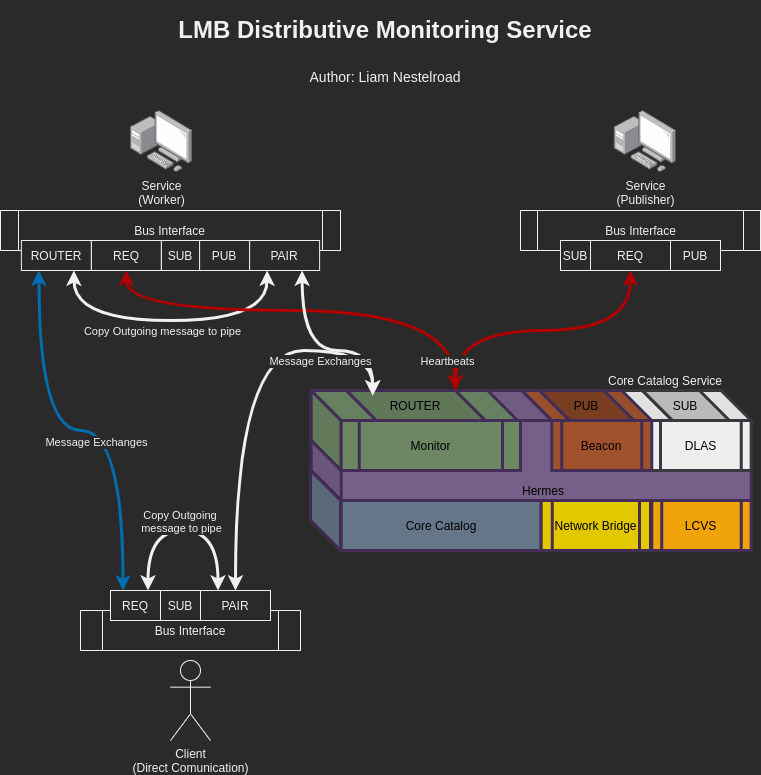

The diagram above was exported from draw.io. Its source (the exported page's mxGraphModel, read from the mxfile embedded in the PNG):
<mxGraphModel dx="1422" dy="853" grid="1" gridSize="10" guides="1" tooltips="1" connect="1" arrows="1" fold="1" page="1" pageScale="1" pageWidth="850" pageHeight="1100" math="0" shadow="0">
  <root>
    <mxCell id="hfDsP5cf9toLGmIcX8Re-0" />
    <mxCell id="hfDsP5cf9toLGmIcX8Re-1" parent="hfDsP5cf9toLGmIcX8Re-0" />
    <mxCell id="NxIusldm9FRrvPPZD8J3-0" value="" style="shape=cube;whiteSpace=wrap;html=1;boundedLbl=1;backgroundOutline=1;darkOpacity=0.05;darkOpacity2=0.1;strokeWidth=3;fillColor=#647687;size=30;fontColor=#ffffff;strokeColor=#432D57;" parent="hfDsP5cf9toLGmIcX8Re-1" vertex="1">
      <mxGeometry x="350.07" y="500" width="120" height="80" as="geometry" />
    </mxCell>
    <mxCell id="NxIusldm9FRrvPPZD8J3-1" value="Core Catalog Service" style="text;html=1;strokeColor=none;fillColor=none;align=center;verticalAlign=middle;whiteSpace=wrap;rounded=0;" parent="hfDsP5cf9toLGmIcX8Re-1" vertex="1">
      <mxGeometry x="640" y="400" width="130" height="20" as="geometry" />
    </mxCell>
    <mxCell id="NxIusldm9FRrvPPZD8J3-2" value="" style="group" parent="hfDsP5cf9toLGmIcX8Re-1" vertex="1" connectable="0">
      <mxGeometry x="349.99999999999994" y="420" width="440.66" height="161.60000000000002" as="geometry" />
    </mxCell>
    <mxCell id="NxIusldm9FRrvPPZD8J3-3" value="" style="shape=cube;whiteSpace=wrap;html=1;boundedLbl=1;backgroundOutline=1;darkOpacity=0.05;darkOpacity2=0.1;size=30;fillColor=#76608a;strokeColor=#432D57;fontColor=#ffffff;strokeWidth=3;" parent="NxIusldm9FRrvPPZD8J3-2" vertex="1">
      <mxGeometry x="0.66" width="440" height="110" as="geometry" />
    </mxCell>
    <mxCell id="NxIusldm9FRrvPPZD8J3-4" value="&lt;span&gt;&lt;font color=&quot;#000000&quot;&gt;DLAS&lt;/font&gt;&lt;/span&gt;" style="shape=process;whiteSpace=wrap;html=1;backgroundOutline=1;strokeWidth=3;fillColor=#eeeeee;strokeColor=#36393d;" parent="NxIusldm9FRrvPPZD8J3-2" vertex="1">
      <mxGeometry x="340" y="30" width="100.66" height="50" as="geometry" />
    </mxCell>
    <mxCell id="NxIusldm9FRrvPPZD8J3-6" value="&lt;font color=&quot;#000000&quot;&gt;Core Catalog&lt;/font&gt;" style="rounded=0;whiteSpace=wrap;html=1;strokeWidth=3;fillColor=#647687;fontColor=#ffffff;strokeColor=#432D57;" parent="NxIusldm9FRrvPPZD8J3-2" vertex="1">
      <mxGeometry x="30.66" y="110" width="200" height="50" as="geometry" />
    </mxCell>
    <mxCell id="NxIusldm9FRrvPPZD8J3-7" value="" style="shape=cube;whiteSpace=wrap;html=1;boundedLbl=1;backgroundOutline=1;darkOpacity=0.05;darkOpacity2=0.1;strokeWidth=3;size=80;fillColor=#eeeeee;strokeColor=#36393d;" parent="NxIusldm9FRrvPPZD8J3-2" vertex="1">
      <mxGeometry x="310" width="130.66" height="30" as="geometry" />
    </mxCell>
    <mxCell id="NxIusldm9FRrvPPZD8J3-9" value="&lt;font color=&quot;#000000&quot;&gt;Beacon&lt;/font&gt;" style="shape=process;whiteSpace=wrap;html=1;backgroundOutline=1;strokeWidth=3;fillColor=#a0522d;fontColor=#ffffff;strokeColor=#432D57;" parent="NxIusldm9FRrvPPZD8J3-2" vertex="1">
      <mxGeometry x="241.28" y="30" width="100" height="50" as="geometry" />
    </mxCell>
    <mxCell id="NxIusldm9FRrvPPZD8J3-10" value="" style="shape=cube;whiteSpace=wrap;html=1;boundedLbl=1;backgroundOutline=1;darkOpacity=0.05;darkOpacity2=0.1;strokeWidth=3;size=80;fillColor=#a0522d;fontColor=#ffffff;strokeColor=#432D57;" parent="NxIusldm9FRrvPPZD8J3-2" vertex="1">
      <mxGeometry x="211.28" width="130" height="30" as="geometry" />
    </mxCell>
    <mxCell id="NxIusldm9FRrvPPZD8J3-11" value="" style="shape=cube;whiteSpace=wrap;html=1;boundedLbl=1;backgroundOutline=1;darkOpacity=0.05;darkOpacity2=0.1;strokeWidth=3;size=80;fontColor=#ffffff;strokeColor=#432D57;fillColor=#804124;" parent="NxIusldm9FRrvPPZD8J3-2" vertex="1">
      <mxGeometry x="229.1" width="94.37" height="30" as="geometry" />
    </mxCell>
    <mxCell id="NxIusldm9FRrvPPZD8J3-12" value="&lt;span style=&quot;color: rgb(0 , 0 , 0)&quot;&gt;PUB&lt;/span&gt;" style="text;html=1;strokeColor=none;fillColor=none;align=center;verticalAlign=middle;whiteSpace=wrap;rounded=0;" parent="NxIusldm9FRrvPPZD8J3-2" vertex="1">
      <mxGeometry x="256.28" y="5.000000000000001" width="40" height="20.000000000000004" as="geometry" />
    </mxCell>
    <mxCell id="NxIusldm9FRrvPPZD8J3-14" value="&lt;font color=&quot;#000000&quot;&gt;LCVS&lt;/font&gt;" style="shape=process;whiteSpace=wrap;html=1;backgroundOutline=1;strokeWidth=3;fillColor=#f0a30a;fontColor=#ffffff;strokeColor=#432D57;" parent="NxIusldm9FRrvPPZD8J3-2" vertex="1">
      <mxGeometry x="341.28" y="110" width="99.38" height="50" as="geometry" />
    </mxCell>
    <mxCell id="NxIusldm9FRrvPPZD8J3-17" value="" style="shape=cube;whiteSpace=wrap;html=1;boundedLbl=1;backgroundOutline=1;darkOpacity=0.05;darkOpacity2=0.1;strokeWidth=3;size=80;strokeColor=#36393d;fillColor=#C4C4C4;" parent="NxIusldm9FRrvPPZD8J3-2" vertex="1">
      <mxGeometry x="331.74" width="87.17" height="30" as="geometry" />
    </mxCell>
    <mxCell id="NxIusldm9FRrvPPZD8J3-18" value="&lt;font color=&quot;#000000&quot;&gt;SUB&lt;/font&gt;" style="text;html=1;fillColor=none;align=center;verticalAlign=middle;whiteSpace=wrap;rounded=0;" parent="NxIusldm9FRrvPPZD8J3-2" vertex="1">
      <mxGeometry x="346.41" width="57.83" height="30" as="geometry" />
    </mxCell>
    <mxCell id="NxIusldm9FRrvPPZD8J3-8" value="&lt;span style=&quot;color: rgb(0 , 0 , 0)&quot;&gt;Network Bridge&lt;/span&gt;" style="shape=process;whiteSpace=wrap;html=1;backgroundOutline=1;strokeWidth=3;fillColor=#e3c800;fontColor=#ffffff;strokeColor=#432D57;" parent="NxIusldm9FRrvPPZD8J3-2" vertex="1">
      <mxGeometry x="230.66000000000003" y="110" width="109.34" height="50" as="geometry" />
    </mxCell>
    <mxCell id="NxIusldm9FRrvPPZD8J3-19" value="" style="group" parent="NxIusldm9FRrvPPZD8J3-2" vertex="1" connectable="0">
      <mxGeometry x="0.66" width="209.34" height="80" as="geometry" />
    </mxCell>
    <mxCell id="NxIusldm9FRrvPPZD8J3-5" value="" style="shape=cube;whiteSpace=wrap;html=1;boundedLbl=1;backgroundOutline=1;darkOpacity=0.05;darkOpacity2=0.1;size=30;strokeWidth=3;fillColor=#6d8764;fontColor=#ffffff;strokeColor=#432D57;" parent="NxIusldm9FRrvPPZD8J3-19" vertex="1">
      <mxGeometry width="206.46542751981883" height="80" as="geometry" />
    </mxCell>
    <mxCell id="NxIusldm9FRrvPPZD8J3-13" value="&lt;font color=&quot;#000000&quot;&gt;Monitor&lt;/font&gt;" style="shape=process;whiteSpace=wrap;html=1;backgroundOutline=1;strokeWidth=3;fillColor=#6d8764;fontColor=#ffffff;strokeColor=#432D57;" parent="NxIusldm9FRrvPPZD8J3-19" vertex="1">
      <mxGeometry x="30" y="30" width="179.34" height="50" as="geometry" />
    </mxCell>
    <mxCell id="pHmoDa4Ptvi7v8dU2fiB-0" value="" style="shape=cube;whiteSpace=wrap;html=1;boundedLbl=1;backgroundOutline=1;darkOpacity=0.05;darkOpacity2=0.1;strokeWidth=3;size=80;fontColor=#ffffff;strokeColor=#432D57;fillColor=#657D5D;" parent="NxIusldm9FRrvPPZD8J3-19" vertex="1">
      <mxGeometry x="35.15" width="139.03" height="30" as="geometry" />
    </mxCell>
    <mxCell id="pHmoDa4Ptvi7v8dU2fiB-1" value="&lt;span style=&quot;color: rgb(0 , 0 , 0)&quot;&gt;ROUTER&lt;/span&gt;" style="text;html=1;align=center;verticalAlign=middle;whiteSpace=wrap;rounded=0;fontColor=#ffffff;" parent="NxIusldm9FRrvPPZD8J3-19" vertex="1">
      <mxGeometry x="83.67031102638711" y="5" width="42.00662185211197" height="20.000000000000004" as="geometry" />
    </mxCell>
    <mxCell id="i5dU_0QIRVXRpP_7IZj8-0" value="&lt;font color=&quot;#000000&quot;&gt;Hermes&lt;/font&gt;" style="text;html=1;strokeColor=none;fillColor=none;align=center;verticalAlign=middle;whiteSpace=wrap;rounded=0;" parent="NxIusldm9FRrvPPZD8J3-2" vertex="1">
      <mxGeometry x="168.68" y="90" width="127.6" height="20" as="geometry" />
    </mxCell>
    <mxCell id="as64Aa0ogZ3mHWoY8wpb-0" value="&lt;h1&gt;LMB Distributive Monitoring Service&lt;/h1&gt;&lt;h1&gt;&lt;span style=&quot;font-weight: normal&quot;&gt;&lt;font style=&quot;font-size: 14px ; line-height: 100%&quot;&gt;Author: Liam Nestelroad&lt;/font&gt;&lt;/span&gt;&lt;/h1&gt;" style="text;html=1;strokeColor=none;fillColor=none;spacing=5;spacingTop=-20;whiteSpace=wrap;overflow=hidden;rounded=0;align=center;" parent="hfDsP5cf9toLGmIcX8Re-1" vertex="1">
      <mxGeometry x="170" y="40" width="510" height="170" as="geometry" />
    </mxCell>
    <mxCell id="SgvZc7QnIfqdPpUTo-eP-6" value="d" style="group" parent="hfDsP5cf9toLGmIcX8Re-1" vertex="1" connectable="0">
      <mxGeometry x="40" y="140" width="340" height="160" as="geometry" />
    </mxCell>
    <mxCell id="SgvZc7QnIfqdPpUTo-eP-0" value="Service&lt;br&gt;(Worker)" style="points=[];aspect=fixed;html=1;align=center;shadow=0;dashed=0;image;image=img/lib/allied_telesis/computer_and_terminals/Personal_Computer_with_Server.svg;" parent="SgvZc7QnIfqdPpUTo-eP-6" vertex="1">
      <mxGeometry x="130" width="62.400000000000006" height="62.400000000000006" as="geometry" />
    </mxCell>
    <mxCell id="SgvZc7QnIfqdPpUTo-eP-1" value="Bus Interface" style="shape=process;whiteSpace=wrap;html=1;backgroundOutline=1;size=0.05405405405405406;" parent="SgvZc7QnIfqdPpUTo-eP-6" vertex="1">
      <mxGeometry y="100" width="340" height="40" as="geometry" />
    </mxCell>
    <mxCell id="6UEQQeJKeimGLB2grbjt-4" style="edgeStyle=orthogonalEdgeStyle;curved=1;orthogonalLoop=1;jettySize=auto;html=1;exitX=0.75;exitY=1;exitDx=0;exitDy=0;entryX=0.25;entryY=1;entryDx=0;entryDy=0;startArrow=classic;startFill=1;endArrow=classic;endFill=1;strokeWidth=3;fillColor=none;" parent="SgvZc7QnIfqdPpUTo-eP-6" source="SgvZc7QnIfqdPpUTo-eP-4" target="BjKg6k4BRIu7KG8qb2te-12" edge="1">
      <mxGeometry relative="1" as="geometry">
        <Array as="points">
          <mxPoint x="73" y="210" />
          <mxPoint x="267" y="210" />
        </Array>
      </mxGeometry>
    </mxCell>
    <mxCell id="6UEQQeJKeimGLB2grbjt-5" value="&lt;meta charset=&quot;utf-8&quot;&gt;&lt;span style=&quot;color: rgb(240, 240, 240); font-family: helvetica; font-size: 11px; font-style: normal; font-weight: 400; letter-spacing: normal; text-align: center; text-indent: 0px; text-transform: none; word-spacing: 0px; background-color: rgb(42, 42, 42); display: inline; float: none;&quot;&gt;Copy Outgoing message to pipe&lt;/span&gt;" style="edgeLabel;html=1;align=center;verticalAlign=middle;resizable=0;points=[];" parent="6UEQQeJKeimGLB2grbjt-4" vertex="1" connectable="0">
      <mxGeometry x="-0.0273" y="-1" relative="1" as="geometry">
        <mxPoint x="-5.2" y="9" as="offset" />
      </mxGeometry>
    </mxCell>
    <mxCell id="SgvZc7QnIfqdPpUTo-eP-4" value="ROUTER" style="rounded=0;whiteSpace=wrap;html=1;" parent="SgvZc7QnIfqdPpUTo-eP-6" vertex="1">
      <mxGeometry x="20.890000000000114" y="130" width="70" height="30" as="geometry" />
    </mxCell>
    <mxCell id="SgvZc7QnIfqdPpUTo-eP-2" value="REQ" style="rounded=0;whiteSpace=wrap;html=1;" parent="SgvZc7QnIfqdPpUTo-eP-6" vertex="1">
      <mxGeometry x="90.89000000000021" y="130" width="70" height="30" as="geometry" />
    </mxCell>
    <mxCell id="SgvZc7QnIfqdPpUTo-eP-3" value="SUB" style="rounded=0;whiteSpace=wrap;html=1;rotation=0;" parent="SgvZc7QnIfqdPpUTo-eP-6" vertex="1">
      <mxGeometry x="160.89" y="130" width="38.22" height="30" as="geometry" />
    </mxCell>
    <mxCell id="SgvZc7QnIfqdPpUTo-eP-5" value="PUB" style="rounded=0;whiteSpace=wrap;html=1;" parent="SgvZc7QnIfqdPpUTo-eP-6" vertex="1">
      <mxGeometry x="199.11000000000013" y="130" width="50" height="30" as="geometry" />
    </mxCell>
    <mxCell id="BjKg6k4BRIu7KG8qb2te-12" value="PAIR" style="rounded=0;whiteSpace=wrap;html=1;" parent="SgvZc7QnIfqdPpUTo-eP-6" vertex="1">
      <mxGeometry x="249.11000000000024" y="130" width="70" height="30" as="geometry" />
    </mxCell>
    <mxCell id="Cl524MnYIoW6EMu4eBSP-0" value="" style="group" parent="hfDsP5cf9toLGmIcX8Re-1" vertex="1" connectable="0">
      <mxGeometry x="560" y="140" width="240" height="160" as="geometry" />
    </mxCell>
    <mxCell id="Cl524MnYIoW6EMu4eBSP-1" value="Service&lt;br&gt;(Publisher)" style="points=[];aspect=fixed;html=1;align=center;shadow=0;dashed=0;image;image=img/lib/allied_telesis/computer_and_terminals/Personal_Computer_with_Server.svg;" parent="Cl524MnYIoW6EMu4eBSP-0" vertex="1">
      <mxGeometry x="93.79999999999995" width="62.400000000000006" height="62.400000000000006" as="geometry" />
    </mxCell>
    <mxCell id="Cl524MnYIoW6EMu4eBSP-2" value="Bus Interface" style="shape=process;whiteSpace=wrap;html=1;backgroundOutline=1;size=0.06896551724137931;" parent="Cl524MnYIoW6EMu4eBSP-0" vertex="1">
      <mxGeometry y="100" width="240" height="40" as="geometry" />
    </mxCell>
    <mxCell id="Cl524MnYIoW6EMu4eBSP-3" value="REQ" style="rounded=0;whiteSpace=wrap;html=1;" parent="Cl524MnYIoW6EMu4eBSP-0" vertex="1">
      <mxGeometry x="70" y="130" width="80" height="30" as="geometry" />
    </mxCell>
    <mxCell id="Cl524MnYIoW6EMu4eBSP-4" value="PUB" style="rounded=0;whiteSpace=wrap;html=1;" parent="Cl524MnYIoW6EMu4eBSP-0" vertex="1">
      <mxGeometry x="150" y="130" width="50" height="30" as="geometry" />
    </mxCell>
    <mxCell id="Cl524MnYIoW6EMu4eBSP-5" value="SUB" style="rounded=0;whiteSpace=wrap;html=1;rotation=0;" parent="Cl524MnYIoW6EMu4eBSP-0" vertex="1">
      <mxGeometry x="40" y="130" width="30" height="30" as="geometry" />
    </mxCell>
    <mxCell id="H4JzHnJRDrpG2ejnfreK-1" style="edgeStyle=orthogonalEdgeStyle;orthogonalLoop=1;jettySize=auto;html=1;exitX=0.5;exitY=1;exitDx=0;exitDy=0;entryX=0;entryY=0;entryDx=109.03;entryDy=0;entryPerimeter=0;startArrow=classic;startFill=1;endArrow=classic;endFill=1;strokeColor=#B20000;strokeWidth=3;curved=1;fillColor=#e51400;" parent="hfDsP5cf9toLGmIcX8Re-1" source="SgvZc7QnIfqdPpUTo-eP-2" target="pHmoDa4Ptvi7v8dU2fiB-0" edge="1">
      <mxGeometry relative="1" as="geometry">
        <Array as="points">
          <mxPoint x="166" y="340" />
          <mxPoint x="495" y="340" />
        </Array>
      </mxGeometry>
    </mxCell>
    <mxCell id="H4JzHnJRDrpG2ejnfreK-2" style="edgeStyle=orthogonalEdgeStyle;curved=1;orthogonalLoop=1;jettySize=auto;html=1;exitX=0.5;exitY=1;exitDx=0;exitDy=0;entryX=0;entryY=0;entryDx=109.03;entryDy=0;entryPerimeter=0;startArrow=classic;startFill=1;endArrow=classic;endFill=1;strokeColor=#B20000;strokeWidth=3;fillColor=#e51400;" parent="hfDsP5cf9toLGmIcX8Re-1" source="Cl524MnYIoW6EMu4eBSP-3" target="pHmoDa4Ptvi7v8dU2fiB-0" edge="1">
      <mxGeometry relative="1" as="geometry" />
    </mxCell>
    <mxCell id="6UEQQeJKeimGLB2grbjt-1" value="Heartbeats" style="edgeLabel;html=1;align=center;verticalAlign=middle;resizable=0;points=[];" parent="H4JzHnJRDrpG2ejnfreK-2" vertex="1" connectable="0">
      <mxGeometry x="0.4923" y="11" relative="1" as="geometry">
        <mxPoint x="-23.67" y="19" as="offset" />
      </mxGeometry>
    </mxCell>
    <mxCell id="BjKg6k4BRIu7KG8qb2te-0" value="" style="group;fontStyle=1" parent="hfDsP5cf9toLGmIcX8Re-1" vertex="1" connectable="0">
      <mxGeometry x="130" y="620" width="210" height="150" as="geometry" />
    </mxCell>
    <mxCell id="BjKg6k4BRIu7KG8qb2te-1" value="Client&lt;br&gt;(Direct Comunication)" style="shape=umlActor;verticalLabelPosition=bottom;verticalAlign=top;html=1;outlineConnect=0;" parent="BjKg6k4BRIu7KG8qb2te-0" vertex="1">
      <mxGeometry x="80" y="70" width="40" height="80" as="geometry" />
    </mxCell>
    <mxCell id="BjKg6k4BRIu7KG8qb2te-2" value="Bus Interface" style="shape=process;whiteSpace=wrap;html=1;backgroundOutline=1;" parent="BjKg6k4BRIu7KG8qb2te-0" vertex="1">
      <mxGeometry x="-10" y="20" width="220" height="40" as="geometry" />
    </mxCell>
    <mxCell id="6UEQQeJKeimGLB2grbjt-3" style="edgeStyle=orthogonalEdgeStyle;curved=1;orthogonalLoop=1;jettySize=auto;html=1;exitX=0.75;exitY=0;exitDx=0;exitDy=0;entryX=0.25;entryY=0;entryDx=0;entryDy=0;startArrow=classic;startFill=1;endArrow=classic;endFill=1;strokeWidth=3;fillColor=none;" parent="BjKg6k4BRIu7KG8qb2te-0" source="BjKg6k4BRIu7KG8qb2te-3" target="BjKg6k4BRIu7KG8qb2te-14" edge="1">
      <mxGeometry relative="1" as="geometry">
        <Array as="points">
          <mxPoint x="58" y="-60" />
          <mxPoint x="128" y="-60" />
        </Array>
      </mxGeometry>
    </mxCell>
    <mxCell id="6UEQQeJKeimGLB2grbjt-6" value="Copy Outgoing &lt;br&gt;message to pipe" style="edgeLabel;html=1;align=center;verticalAlign=middle;resizable=0;points=[];" parent="6UEQQeJKeimGLB2grbjt-3" vertex="1" connectable="0">
      <mxGeometry x="0.0158" relative="1" as="geometry">
        <mxPoint x="-4.5" y="-10" as="offset" />
      </mxGeometry>
    </mxCell>
    <mxCell id="BjKg6k4BRIu7KG8qb2te-3" value="REQ" style="rounded=0;whiteSpace=wrap;html=1;" parent="BjKg6k4BRIu7KG8qb2te-0" vertex="1">
      <mxGeometry x="20" width="50" height="30" as="geometry" />
    </mxCell>
    <mxCell id="BjKg6k4BRIu7KG8qb2te-4" value="SUB" style="rounded=0;whiteSpace=wrap;html=1;" parent="BjKg6k4BRIu7KG8qb2te-0" vertex="1">
      <mxGeometry x="70" width="40" height="30" as="geometry" />
    </mxCell>
    <mxCell id="BjKg6k4BRIu7KG8qb2te-14" value="PAIR" style="rounded=0;whiteSpace=wrap;html=1;" parent="BjKg6k4BRIu7KG8qb2te-0" vertex="1">
      <mxGeometry x="110.00000000000023" width="70" height="30" as="geometry" />
    </mxCell>
    <mxCell id="BjKg6k4BRIu7KG8qb2te-11" style="edgeStyle=orthogonalEdgeStyle;curved=1;orthogonalLoop=1;jettySize=auto;html=1;exitX=0.25;exitY=0;exitDx=0;exitDy=0;entryX=0.25;entryY=1;entryDx=0;entryDy=0;startArrow=classic;startFill=1;endArrow=classic;endFill=1;strokeColor=#006EAF;strokeWidth=3;fillColor=#1ba1e2;" parent="hfDsP5cf9toLGmIcX8Re-1" source="BjKg6k4BRIu7KG8qb2te-3" target="SgvZc7QnIfqdPpUTo-eP-4" edge="1">
      <mxGeometry relative="1" as="geometry" />
    </mxCell>
    <mxCell id="6UEQQeJKeimGLB2grbjt-7" value="Message Exchanges" style="edgeLabel;html=1;align=center;verticalAlign=middle;resizable=0;points=[];" parent="BjKg6k4BRIu7KG8qb2te-11" vertex="1" connectable="0">
      <mxGeometry x="-0.072" y="11" relative="1" as="geometry">
        <mxPoint x="1" as="offset" />
      </mxGeometry>
    </mxCell>
    <mxCell id="BjKg6k4BRIu7KG8qb2te-15" style="edgeStyle=orthogonalEdgeStyle;curved=1;orthogonalLoop=1;jettySize=auto;html=1;exitX=0.5;exitY=0;exitDx=0;exitDy=0;entryX=0.25;entryY=0;entryDx=0;entryDy=0;startArrow=classic;startFill=1;endArrow=classic;endFill=1;strokeWidth=3;fillColor=none;" parent="hfDsP5cf9toLGmIcX8Re-1" source="BjKg6k4BRIu7KG8qb2te-14" edge="1">
      <mxGeometry relative="1" as="geometry">
        <Array as="points">
          <mxPoint x="275" y="380" />
          <mxPoint x="412" y="380" />
        </Array>
        <mxPoint x="412.2312059797332" y="425" as="targetPoint" />
      </mxGeometry>
    </mxCell>
    <mxCell id="BjKg6k4BRIu7KG8qb2te-16" style="edgeStyle=orthogonalEdgeStyle;curved=1;orthogonalLoop=1;jettySize=auto;html=1;exitX=0.75;exitY=1;exitDx=0;exitDy=0;entryX=0.25;entryY=0;entryDx=0;entryDy=0;startArrow=classic;startFill=1;endArrow=classic;endFill=1;strokeWidth=3;fillColor=none;" parent="hfDsP5cf9toLGmIcX8Re-1" source="BjKg6k4BRIu7KG8qb2te-12" edge="1">
      <mxGeometry relative="1" as="geometry">
        <Array as="points">
          <mxPoint x="342" y="380" />
          <mxPoint x="412" y="380" />
        </Array>
        <mxPoint x="412.2312059797332" y="425" as="targetPoint" />
      </mxGeometry>
    </mxCell>
    <mxCell id="6UEQQeJKeimGLB2grbjt-0" value="Message Exchanges" style="edgeLabel;html=1;align=center;verticalAlign=middle;resizable=0;points=[];" parent="BjKg6k4BRIu7KG8qb2te-16" vertex="1" connectable="0">
      <mxGeometry x="0.4069" y="-9" relative="1" as="geometry">
        <mxPoint x="-40.49" y="1" as="offset" />
      </mxGeometry>
    </mxCell>
  </root>
</mxGraphModel>